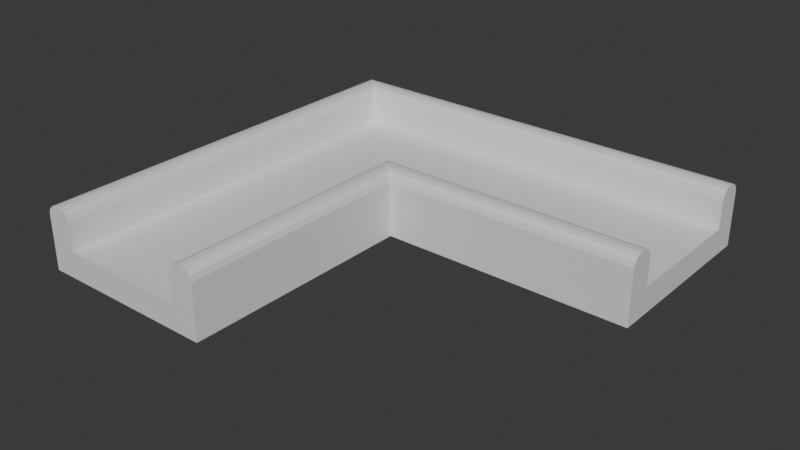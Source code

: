 # Source: squareTurn.blend  (saved by Blender 4.3.32; exported with 4.5.12 LTS)
import bpy
from mathutils import Matrix  # noqa: F401  (used for matrix-valued properties, if any)

bpy.ops.wm.read_factory_settings(use_empty=True)
scene = bpy.context.scene
scene.name = 'Scene'

# ---- collections
col_collection = bpy.data.collections.new('Collection'); scene.collection.children.link(col_collection)

# ---- materials (node trees are filled in below, after node groups)
mat_material = bpy.data.materials.new('Material')
mat_material.alpha_threshold = 0.0
mat_material.roughness = 0.5
mat_material.line_color = (0.0, 0.0, 0.0, 1.0)

# ---- material node trees
mat_material.use_nodes = True; mat_material.node_tree.nodes.clear()
_N = mat_material.node_tree.nodes; _L = mat_material.node_tree.links
n0 = _N.new('ShaderNodeOutputMaterial'); n0.name = 'Material Output'; n0.location = (300, 300)
n1 = _N.new('ShaderNodeBsdfPrincipled'); n1.name = 'Principled BSDF'; n1.location = (10, 300)
n1.inputs[3].default_value = 1.45
_L.new(n1.outputs[0], n0.inputs[0])
n0.is_active_output = True

# ---- world
world_world = bpy.data.worlds.new('World'); scene.world = world_world
world_world.use_nodes = True; world_world.node_tree.nodes.clear()
_N = world_world.node_tree.nodes; _L = world_world.node_tree.links
n0 = _N.new('ShaderNodeOutputWorld'); n0.name = 'World Output'; n0.location = (300, 300)
n1 = _N.new('ShaderNodeBackground'); n1.name = 'Background'; n1.location = (10, 300)
n1.inputs[0].default_value = (0.05088, 0.05088, 0.05088, 1.0)
_L.new(n1.outputs[0], n0.inputs[0])
n0.is_active_output = True
world_world.color = (0.05088, 0.05088, 0.05088)
world_world.sun_shadow_jitter_overblur = 0.0

# ---- meshes
me_cube = bpy.data.meshes.new('Cube')
me_cube.from_pydata([(2.503, 4.528, 0.5088), (2.503, 4.528, -0.5088), (2.503, -4.528, 0.5088), (2.503, -4.528, -0.5088), (-2.503, 4.528, -0.5088), (-2.503, -4.528, 0.5088), (-2.503, -4.528, -0.5088), (-3.512, 4.528, -0.5088), (-3.512, -4.528, 0.5088), (-3.512, -4.528, -0.5088), (3.512, 4.528, 0.5088), (3.512, 4.528, -0.5088), (3.512, -4.528, 0.5088), (3.512, -4.528, -0.5088), (2.503, 11.57, -0.5088), (-2.503, 11.57, -0.5088), (2.503, 11.57, 0.5088), (-2.503, 11.57, 0.5088), (-3.512, 11.57, 0.5088), (-3.512, 11.57, -0.5088), (3.512, 11.57, 0.5088), (3.512, 11.57, -0.5088), (13.09, 4.528, 0.5088), (13.09, 4.528, -0.5088), (13.09, 11.57, 0.5088), (13.09, 11.57, -0.5088), (-3.512, 5.537, -0.5088), (-2.503, 5.537, -0.5088), (2.503, 5.537, -0.5088), (3.512, 5.537, -0.5088), (2.503, 5.537, 0.5088), (3.512, 5.537, 0.5088), (13.09, 5.537, -0.5088), (13.09, 5.537, 0.5088), (2.503, 11.57, 0.5088), (3.512, 11.57, 0.5088), (-3.512, 10.59, 0.5088), (-2.503, 10.59, -0.5088), (-2.503, 10.59, 0.5088), (3.512, 10.59, 0.5088), (13.09, 10.59, 0.5088), (-3.512, 10.59, -0.5088), (2.503, 10.59, -0.5088), (3.512, 10.59, -0.5088), (2.503, 10.59, 0.5088), (13.09, 10.59, -0.5088), (3.512, 10.59, 0.5088), (2.503, 10.59, 0.5088), (13.09, 5.537, 1.589), (13.09, 5.138, 1.988), (13.09, 5.483, 1.789), (13.09, 5.337, 1.935), (3.512, 5.138, 1.988), (3.512, 5.537, 1.589), (3.512, 5.337, 1.935), (3.512, 5.483, 1.789), (13.09, 4.927, 1.988), (13.09, 4.528, 1.589), (13.09, 4.727, 1.935), (13.09, 4.581, 1.789), (2.902, 5.138, 1.988), (2.503, 5.537, 1.589), (2.703, 5.337, 1.935), (2.557, 5.483, 1.789), (2.902, -4.528, 1.988), (2.503, -4.528, 1.589), (2.703, -4.528, 1.935), (2.557, -4.528, 1.789), (2.902, 4.528, 1.988), (2.503, 4.528, 1.589), (2.703, 4.528, 1.935), (2.557, 4.528, 1.789), (3.512, -4.528, 1.589), (3.113, -4.528, 1.988), (3.458, -4.528, 1.789), (3.312, -4.528, 1.935), (3.113, 4.927, 1.988), (3.512, 4.528, 1.589), (3.312, 4.727, 1.935), (3.458, 4.581, 1.789), (-2.503, -4.528, 1.599), (-2.902, -4.528, 1.998), (-2.557, -4.528, 1.799), (-2.703, -4.528, 1.945), (-3.113, -4.528, 1.998), (-3.512, -4.528, 1.599), (-3.313, -4.528, 1.945), (-3.459, -4.528, 1.799), (-3.512, 10.59, 1.599), (-3.113, 10.59, 1.998), (-3.459, 10.59, 1.799), (-3.313, 10.59, 1.945), (-3.113, 11.17, 1.998), (-3.512, 11.57, 1.599), (-3.313, 11.37, 1.945), (-3.459, 11.52, 1.799), (-2.503, 11.57, 1.599), (-2.503, 11.17, 1.998), (-2.503, 11.52, 1.799), (-2.503, 11.37, 1.945), (2.503, 11.57, 1.599), (2.503, 11.17, 1.998), (2.503, 11.52, 1.799), (2.503, 11.37, 1.945), (-2.503, 10.59, 1.599), (-2.902, 10.99, 1.998), (-2.557, 10.64, 1.799), (-2.703, 10.79, 1.945), (3.512, 10.59, 1.599), (3.512, 10.99, 1.998), (3.512, 10.64, 1.799), (3.512, 10.79, 1.945), (3.512, 11.17, 1.998), (3.512, 11.57, 1.599), (3.512, 11.37, 1.945), (3.512, 11.52, 1.799), (13.09, 10.99, 1.998), (13.09, 10.59, 1.599), (13.09, 10.79, 1.945), (13.09, 10.64, 1.799), (13.09, 11.57, 1.599), (13.09, 11.17, 1.998), (13.09, 11.52, 1.799), (13.09, 11.37, 1.945), (2.503, 11.17, 1.998), (2.503, 11.57, 1.599), (2.503, 11.37, 1.945), (2.503, 11.52, 1.799), (3.512, 11.57, 1.599), (3.512, 11.17, 1.998), (3.512, 11.52, 1.799), (3.512, 11.37, 1.945), (3.512, 10.99, 1.998), (3.512, 10.59, 1.599), (3.512, 10.79, 1.945), (3.512, 10.64, 1.799), (2.503, 10.99, 1.998), (2.503, 10.59, 1.599), (2.503, 10.79, 1.945), (2.503, 10.64, 1.799), (2.503, 10.59, 1.599), (2.503, 10.99, 1.998), (2.503, 10.64, 1.799), (2.503, 10.79, 1.945)], [], [(3, 2, 5, 6), (4, 6, 9, 7), (4, 1, 3, 6), (42, 37, 15, 14), (8, 36, 41, 26, 7, 9), (6, 5, 8, 9), (11, 10, 12, 13), (3, 1, 11, 13), (2, 3, 13, 12), (68, 64, 73, 76), (30, 0, 69, 61), (44, 30, 31, 39, 46, 47), (41, 36, 18, 19), (31, 30, 61, 53), (14, 16, 20, 21), (15, 17, 16, 14), (17, 15, 19, 18), (39, 20, 35, 46), (43, 42, 14, 21), (20, 16, 34, 35), (43, 21, 25, 45), (18, 36, 88, 93), (2, 12, 72, 74, 75, 73, 64, 66, 67, 65), (37, 41, 19, 15), (40, 45, 25, 24), (33, 31, 53, 48), (10, 11, 23, 22), (21, 20, 24, 25), (39, 31, 33, 40), (22, 23, 32, 33), (4, 7, 26, 27), (60, 68, 76, 52), (11, 29, 32, 23), (10, 22, 57, 77), (84, 81, 105, 97, 92, 89), (11, 1, 28, 29), (1, 4, 27, 28), (46, 35, 128, 130, 131, 129, 132, 134, 135, 133), (22, 33, 48, 50, 51, 49, 56, 58, 59, 57), (12, 10, 77, 72), (0, 2, 65, 69), (16, 17, 96, 100), (33, 32, 45, 40), (27, 26, 41, 37), (29, 43, 45, 32), (16, 44, 47, 34), (29, 28, 42, 43), (28, 27, 37, 42), (40, 24, 120, 122, 123, 121, 116, 118, 119, 117), (5, 2, 0, 30, 44, 38), (44, 16, 100, 102, 103, 101, 136, 138, 139, 137), (34, 47, 140, 142, 143, 141, 124, 126, 127, 125), (39, 40, 117, 108), (47, 46, 133, 140), (38, 44, 137, 104), (20, 39, 108, 110, 111, 109, 112, 114, 115, 113), (8, 5, 80, 82, 83, 81, 84, 86, 87, 85), (141, 132, 129, 124), (17, 18, 93, 96), (105, 136, 101, 97), (35, 34, 125, 128), (112, 109, 116, 121), (8, 85, 88, 36), (24, 20, 113, 120), (5, 38, 104, 80), (53, 61, 63, 55), (55, 63, 62, 54), (54, 62, 60, 52), (52, 49, 51, 54), (54, 51, 50, 55), (55, 50, 48, 53), (69, 65, 67, 71), (71, 67, 66, 70), (70, 66, 64, 68), (77, 57, 59, 79), (79, 59, 58, 78), (78, 58, 56, 76), (61, 69, 71, 63), (63, 71, 70, 62), (62, 70, 68, 60), (76, 73, 75, 78), (78, 75, 74, 79), (79, 74, 72, 77), (89, 92, 94, 91), (91, 94, 95, 90), (90, 95, 93, 88), (97, 101, 103, 99), (99, 103, 102, 98), (98, 102, 100, 96), (96, 93, 95, 98), (98, 95, 94, 99), (99, 94, 92, 97), (120, 113, 115, 122), (122, 115, 114, 123), (123, 114, 112, 121), (124, 129, 131, 126), (126, 131, 130, 127), (127, 130, 128, 125), (84, 89, 91, 86), (86, 91, 90, 87), (87, 90, 88, 85), (80, 104, 106, 82), (82, 106, 107, 83), (83, 107, 105, 81), (132, 141, 143, 134), (134, 143, 142, 135), (135, 142, 140, 133), (108, 117, 119, 110), (110, 119, 118, 111), (111, 118, 116, 109), (136, 105, 107, 138), (138, 107, 106, 139), (139, 106, 104, 137), (52, 76, 56, 49)])
_uv = me_cube.uv_layers.new(name='UVMap')
_uv.uv.foreach_set('vector', [0.375, 0.75, 0.625, 0.75, 0.625, 1.0, 0.375, 1.0, 0.125, 0.5, 0.125, 0.75, 0.125, 0.75, 0.125, 0.5, 0.125, 0.5, 0.375, 0.5, 0.375, 0.75, 0.125, 0.75, 0.375, 0.5, 0.125, 0.5, 0.125, 0.5, 0.375, 0.5, 0.625, 0.0, 0.625, 0.25, 0.375, 0.25, 0.375, 0.25, 0.375, 0.25, 0.375, 0.0, 0.375, 1.0, 0.625, 1.0, 0.625, 1.0, 0.375, 1.0, 0.375, 0.5, 0.625, 0.5, 0.625, 0.75, 0.375, 0.75, 0.375, 0.75, 0.375, 0.5, 0.375, 0.5, 0.375, 0.75, 0.625, 0.75, 0.375, 0.75, 0.375, 0.75, 0.625, 0.75, 0.625, 0.5, 0.625, 0.75, 0.625, 0.75, 0.625, 0.489, 0.625, 0.5, 0.625, 0.5, 0.625, 0.5, 0.625, 0.5, 0.625, 0.5, 0.625, 0.5, 0.625, 0.5, 0.625, 0.5, 0.625, 0.5, 0.625, 0.5, 0.375, 0.25, 0.625, 0.25, 0.625, 0.25, 0.375, 0.25, 0.625, 0.5, 0.625, 0.5, 0.625, 0.5, 0.625, 0.5, 0.375, 0.5, 0.625, 0.5, 0.625, 0.5, 0.375, 0.5, 0.375, 0.25, 0.625, 0.25, 0.625, 0.5, 0.375, 0.5, 0.625, 0.25, 0.375, 0.25, 0.375, 0.25, 0.625, 0.25, 0.625, 0.5, 0.625, 0.5, 0.625, 0.5, 0.625, 0.5, 0.375, 0.5, 0.375, 0.5, 0.375, 0.5, 0.375, 0.5, 0.625, 0.5, 0.625, 0.5, 0.625, 0.5, 0.625, 0.5, 0.375, 0.5, 0.375, 0.5, 0.375, 0.5, 0.375, 0.5, 0.625, 0.25, 0.625, 0.25, 0.625, 0.25, 0.625, 0.25, 0.625, 0.75, 0.625, 0.75, 0.625, 0.75, 0.625, 0.75, 0.625, 0.75, 0.625, 0.75, 0.625, 0.75, 0.625, 0.75, 0.625, 0.75, 0.625, 0.75, 0.125, 0.5, 0.125, 0.5, 0.125, 0.5, 0.125, 0.5, 0.625, 0.5, 0.375, 0.5, 0.375, 0.5, 0.625, 0.5, 0.625, 0.5, 0.625, 0.5, 0.625, 0.5, 0.625, 0.5, 0.625, 0.5, 0.375, 0.5, 0.375, 0.5, 0.625, 0.5, 0.375, 0.5, 0.625, 0.5, 0.625, 0.5, 0.375, 0.5, 0.625, 0.5, 0.625, 0.5, 0.625, 0.5, 0.625, 0.5, 0.625, 0.5, 0.375, 0.5, 0.375, 0.5, 0.625, 0.5, 0.125, 0.5, 0.125, 0.5, 0.125, 0.5, 0.125, 0.5, 0.625, 0.5, 0.625, 0.5, 0.625, 0.5, 0.625, 0.5, 0.375, 0.5, 0.375, 0.5, 0.375, 0.5, 0.375, 0.5, 0.625, 0.5, 0.625, 0.5, 0.625, 0.5, 0.625, 0.5, 0.7238, 0.9012, 0.7762, 0.8488, 0.7004, 0.3289, 0.7262, 0.3512, 0.6588, 0.2859, 0.6977, 0.3303, 0.375, 0.5, 0.375, 0.5, 0.375, 0.5, 0.375, 0.5, 0.375, 0.5, 0.125, 0.5, 0.125, 0.5, 0.375, 0.5, 0.625, 0.5, 0.625, 0.5, 0.625, 0.5, 0.625, 0.5, 0.625, 0.5, 0.625, 0.5, 0.625, 0.5, 0.625, 0.5, 0.625, 0.5, 0.625, 0.5, 0.625, 0.5, 0.625, 0.5, 0.625, 0.5, 0.625, 0.5, 0.625, 0.5, 0.625, 0.5, 0.625, 0.5, 0.625, 0.5, 0.625, 0.5, 0.625, 0.5, 0.625, 0.75, 0.625, 0.5, 0.625, 0.5, 0.625, 0.75, 0.625, 0.5, 0.625, 0.75, 0.625, 0.75, 0.625, 0.5, 0.625, 0.5, 0.625, 0.25, 0.625, 0.25, 0.625, 0.5, 0.625, 0.5, 0.375, 0.5, 0.375, 0.5, 0.625, 0.5, 0.125, 0.5, 0.125, 0.5, 0.125, 0.5, 0.125, 0.5, 0.375, 0.5, 0.375, 0.5, 0.375, 0.5, 0.375, 0.5, 0.625, 0.5, 0.625, 0.5, 0.625, 0.5, 0.625, 0.5, 0.375, 0.5, 0.375, 0.5, 0.375, 0.5, 0.375, 0.5, 0.375, 0.5, 0.125, 0.5, 0.125, 0.5, 0.375, 0.5, 0.625, 0.5, 0.625, 0.5, 0.625, 0.5, 0.625, 0.5, 0.625, 0.5, 0.625, 0.5, 0.625, 0.5, 0.625, 0.5, 0.625, 0.5, 0.625, 0.5, 0.875, 0.75, 0.625, 0.75, 0.625, 0.5, 0.625, 0.5, 0.625, 0.5, 0.875, 0.5, 0.625, 0.5, 0.625, 0.5, 0.625, 0.5, 0.625, 0.5, 0.625, 0.5, 0.625, 0.5, 0.625, 0.5, 0.625, 0.5, 0.625, 0.5, 0.625, 0.5, 0.625, 0.5, 0.625, 0.5, 0.625, 0.5, 0.625, 0.5, 0.625, 0.5, 0.625, 0.5, 0.625, 0.5, 0.625, 0.5, 0.625, 0.5, 0.625, 0.5, 0.625, 0.5, 0.625, 0.5, 0.625, 0.5, 0.625, 0.5, 0.625, 0.5, 0.625, 0.5, 0.625, 0.5, 0.625, 0.5, 0.875, 0.5, 0.625, 0.5, 0.625, 0.5, 0.875, 0.5, 0.625, 0.5, 0.625, 0.5, 0.625, 0.5, 0.625, 0.5, 0.625, 0.5, 0.625, 0.5, 0.625, 0.5, 0.625, 0.5, 0.625, 0.5, 0.625, 0.5, 0.625, 1.0, 0.625, 1.0, 0.625, 1.0, 0.625, 1.0, 0.625, 1.0, 0.625, 1.0, 0.625, 1.0, 0.625, 1.0, 0.625, 1.0, 0.625, 1.0, 0.625, 0.5, 0.625, 0.5, 0.625, 0.5, 0.625, 0.5, 0.625, 0.25, 0.625, 0.25, 0.625, 0.25, 0.625, 0.25, 0.8949, 0.5, 0.625, 0.5, 0.625, 0.5, 0.875, 0.5, 0.625, 0.5, 0.625, 0.5, 0.625, 0.5, 0.625, 0.5, 0.625, 0.5, 0.625, 0.5, 0.625, 0.5, 0.625, 0.5, 0.625, 0.0, 0.625, 0.0, 0.625, 0.25, 0.625, 0.25, 0.625, 0.5, 0.625, 0.5, 0.625, 0.5, 0.625, 0.5, 0.875, 0.75, 0.875, 0.5, 0.875, 0.5, 0.875, 0.75, 0.625, 0.5, 0.625, 0.5, 0.625, 0.5, 0.625, 0.5, 0.625, 0.5, 0.625, 0.5, 0.625, 0.5, 0.625, 0.5, 0.625, 0.5, 0.625, 0.5, 0.625, 0.5, 0.625, 0.5, 0.625, 0.5, 0.625, 0.5, 0.625, 0.5, 0.625, 0.5, 0.625, 0.5, 0.625, 0.5, 0.625, 0.5, 0.625, 0.5, 0.625, 0.5, 0.625, 0.5, 0.625, 0.5, 0.625, 0.5, 0.625, 0.5, 0.625, 0.75, 0.625, 0.75, 0.625, 0.5, 0.625, 0.5, 0.625, 0.75, 0.625, 0.75, 0.625, 0.5, 0.625, 0.5, 0.625, 0.75, 0.625, 0.75, 0.625, 0.5, 0.625, 0.5, 0.625, 0.5, 0.625, 0.5, 0.625, 0.4993, 0.625, 0.4993, 0.625, 0.5, 0.625, 0.5, 0.625, 0.4972, 0.625, 0.4972, 0.625, 0.5, 0.625, 0.5, 0.625, 0.5, 0.625, 0.5, 0.625, 0.5, 0.625, 0.5, 0.625, 0.5, 0.625, 0.5, 0.625, 0.5, 0.625, 0.5, 0.625, 0.5, 0.625, 0.5, 0.625, 0.5, 0.625, 0.5, 0.625, 0.5, 0.625, 0.489, 0.625, 0.75, 0.625, 0.75, 0.625, 0.4972, 0.625, 0.4972, 0.625, 0.75, 0.625, 0.75, 0.625, 0.4993, 0.625, 0.4993, 0.625, 0.75, 0.625, 0.75, 0.625, 0.5, 0.6977, 0.3303, 0.6588, 0.2859, 0.6367, 0.2624, 0.6601, 0.2902, 0.6601, 0.2902, 0.6367, 0.2624, 0.625, 0.25, 0.625, 0.25, 0.625, 0.25, 0.625, 0.25, 0.625, 0.25, 0.625, 0.25, 0.875, 0.5, 0.625, 0.5, 0.625, 0.5, 0.875, 0.5, 0.625, 0.25, 0.625, 0.5, 0.625, 0.5, 0.625, 0.25, 0.625, 0.25, 0.625, 0.5, 0.625, 0.5, 0.625, 0.25, 0.625, 0.25, 0.625, 0.25, 0.625, 0.25, 0.625, 0.25, 0.625, 0.25, 0.625, 0.25, 0.6367, 0.2624, 0.6756, 0.3006, 0.6756, 0.3006, 0.6367, 0.2624, 0.6588, 0.2859, 0.7262, 0.3512, 0.625, 0.5, 0.625, 0.5, 0.625, 0.5, 0.625, 0.5, 0.625, 0.5, 0.625, 0.5, 0.625, 0.5, 0.625, 0.5, 0.625, 0.5, 0.625, 0.5, 0.625, 0.5, 0.625, 0.5, 0.625, 0.5, 0.625, 0.5, 0.625, 0.5, 0.625, 0.5, 0.625, 0.5, 0.625, 0.5, 0.625, 0.5, 0.625, 0.5, 0.625, 0.5, 0.625, 0.5, 0.625, 0.5, 0.625, 0.5, 0.7238, 0.9012, 0.6977, 0.3303, 0.625, 0.25, 0.625, 1.0, 0.625, 0.0, 0.625, 0.25, 0.625, 0.25, 0.625, 0.0, 0.625, 0.0, 0.625, 0.25, 0.625, 0.25, 0.625, 0.0, 0.875, 0.75, 0.875, 0.5, 0.875, 0.4991, 0.875, 0.75, 0.875, 0.75, 0.875, 0.4991, 0.771, 0.3994, 0.8256, 0.7994, 0.8256, 0.7994, 0.771, 0.3994, 0.7004, 0.3289, 0.7762, 0.8488, 0.625, 0.5, 0.625, 0.5, 0.625, 0.5, 0.625, 0.5, 0.625, 0.5, 0.625, 0.5, 0.625, 0.5, 0.625, 0.5, 0.625, 0.5, 0.625, 0.5, 0.625, 0.5, 0.625, 0.5, 0.625, 0.5, 0.625, 0.5, 0.625, 0.5, 0.625, 0.5, 0.625, 0.5, 0.625, 0.5, 0.625, 0.5, 0.625, 0.5, 0.625, 0.5, 0.625, 0.5, 0.625, 0.5, 0.625, 0.5, 0.625, 0.5, 0.8949, 0.5, 0.885, 0.5, 0.625, 0.5, 0.625, 0.5, 0.885, 0.5, 0.8777, 0.5, 0.625, 0.5, 0.625, 0.5, 0.8777, 0.5, 0.875, 0.5, 0.625, 0.5, 0.625, 0.5, 0.625, 0.5, 0.625, 0.5, 0.625, 0.5])
me_cube.materials.append(mat_material)
me_cube.use_mirror_vertex_groups = False
me_cube.update()

# ---- objects
ob_cube = bpy.data.objects.new('Cube', me_cube)

# ---- transforms, parenting, visibility, modifiers, constraints
ob_cube.location = (0.0, 0.0, 0.0)
ob_cube.scale = (1.987, 1.987, 1.987)
ob_cube.lock_rotations_4d = False
ob_cube.empty_display_type = 'ARROWS'
ob_cube.lineart.crease_threshold = 0.0

# ---- collection membership
col_collection.objects.link(ob_cube)

# ---- scene / render settings (as saved in the file)
scene.frame_start = 1; scene.frame_end = 250; scene.frame_set(1)
scene.render.engine = 'BLENDER_EEVEE_NEXT'
bpy.context.view_layer.update()

# ---- added for rendering (the .blend has no active camera and no usable light): camera, sun
cam_auto = bpy.data.cameras.new('AutoCamera')
cam_auto.lens = 50.0
cam_auto.sensor_width = 36.0
cam_auto.clip_end = 1000.0
ob_auto_camera = bpy.data.objects.new('AutoCamera', cam_auto)
scene.collection.objects.link(ob_auto_camera)
ob_auto_camera.location = (52.2767, -44.317, 35.6895)
ob_auto_camera.rotation_euler = (1.09748, -7.21219e-08, 0.694738)
scene.camera = ob_auto_camera
light_auto_sun = bpy.data.lights.new('AutoSun', 'SUN')
light_auto_sun.energy = 3.0
light_auto_sun.angle = 0.0523599
ob_auto_sun = bpy.data.objects.new('AutoSun', light_auto_sun)
scene.collection.objects.link(ob_auto_sun)
ob_auto_sun.rotation_euler = (0.872665, 0.174533, 0.523599)
bpy.context.view_layer.update()
